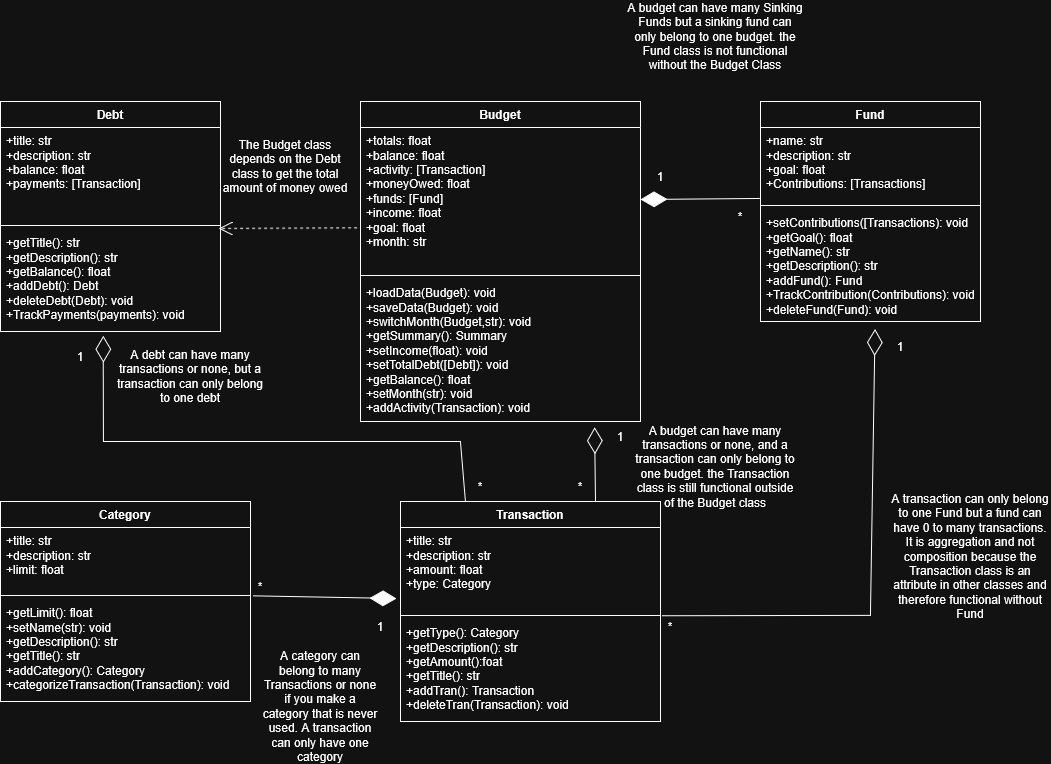

The diagram above was exported from draw.io. Its source (the exported page's mxGraphModel, read from the mxfile embedded in the PNG):
<mxGraphModel dx="1636" dy="1633" grid="1" gridSize="10" guides="1" tooltips="1" connect="1" arrows="1" fold="1" page="1" pageScale="1" pageWidth="850" pageHeight="1100" math="0" shadow="0">
  <root>
    <mxCell id="0" />
    <mxCell id="1" parent="0" />
    <mxCell id="VjmfhE5NH6PuPRb0w0-z-1" value="Budget" style="swimlane;fontStyle=1;align=center;verticalAlign=top;childLayout=stackLayout;horizontal=1;startSize=26;horizontalStack=0;resizeParent=1;resizeParentMax=0;resizeLast=0;collapsible=1;marginBottom=0;whiteSpace=wrap;html=1;" parent="1" vertex="1">
      <mxGeometry x="-160" y="40" width="280" height="320" as="geometry" />
    </mxCell>
    <mxCell id="VjmfhE5NH6PuPRb0w0-z-2" value="&lt;div&gt;+totals: float&lt;/div&gt;&lt;div&gt;+balance: float&lt;/div&gt;&lt;div&gt;+activity: [Transaction]&lt;/div&gt;&lt;div&gt;+moneyOwed: float&lt;/div&gt;&lt;div&gt;+funds: [Fund]&lt;/div&gt;&lt;div&gt;+income: float&lt;/div&gt;&lt;div&gt;+goal: float&lt;/div&gt;&lt;div&gt;+month: str&lt;/div&gt;&lt;div&gt;&lt;br&gt;&lt;/div&gt;&lt;div&gt;&lt;br&gt;&lt;/div&gt;" style="text;strokeColor=none;fillColor=none;align=left;verticalAlign=top;spacingLeft=4;spacingRight=4;overflow=hidden;rotatable=0;points=[[0,0.5],[1,0.5]];portConstraint=eastwest;whiteSpace=wrap;html=1;" parent="VjmfhE5NH6PuPRb0w0-z-1" vertex="1">
      <mxGeometry y="26" width="280" height="144" as="geometry" />
    </mxCell>
    <mxCell id="VjmfhE5NH6PuPRb0w0-z-3" value="" style="line;strokeWidth=1;fillColor=none;align=left;verticalAlign=middle;spacingTop=-1;spacingLeft=3;spacingRight=3;rotatable=0;labelPosition=right;points=[];portConstraint=eastwest;strokeColor=inherit;" parent="VjmfhE5NH6PuPRb0w0-z-1" vertex="1">
      <mxGeometry y="170" width="280" height="8" as="geometry" />
    </mxCell>
    <mxCell id="VjmfhE5NH6PuPRb0w0-z-4" value="&lt;div&gt;+loadData(Budget): void&lt;/div&gt;&lt;div&gt;+saveData(Budget): void&lt;/div&gt;&lt;div&gt;+switchMonth(Budget,str): void&lt;/div&gt;&lt;div&gt;+getSummary(): Summary&lt;/div&gt;&lt;div&gt;+setIncome(float): void&lt;/div&gt;&lt;div&gt;+setTotalDebt([Debt]): void&lt;/div&gt;&lt;div&gt;+getBalance(): float&lt;/div&gt;&lt;div&gt;+setMonth(str): void&lt;/div&gt;&lt;div&gt;+addActivity(Transaction): void&lt;/div&gt;" style="text;strokeColor=none;fillColor=none;align=left;verticalAlign=top;spacingLeft=4;spacingRight=4;overflow=hidden;rotatable=0;points=[[0,0.5],[1,0.5]];portConstraint=eastwest;whiteSpace=wrap;html=1;" parent="VjmfhE5NH6PuPRb0w0-z-1" vertex="1">
      <mxGeometry y="178" width="280" height="142" as="geometry" />
    </mxCell>
    <mxCell id="VjmfhE5NH6PuPRb0w0-z-5" value="Transaction" style="swimlane;fontStyle=1;align=center;verticalAlign=top;childLayout=stackLayout;horizontal=1;startSize=26;horizontalStack=0;resizeParent=1;resizeParentMax=0;resizeLast=0;collapsible=1;marginBottom=0;whiteSpace=wrap;html=1;" parent="1" vertex="1">
      <mxGeometry x="-120" y="440" width="260" height="220" as="geometry" />
    </mxCell>
    <mxCell id="VjmfhE5NH6PuPRb0w0-z-6" value="&lt;div&gt;+title: str&lt;/div&gt;&lt;div&gt;+description: str&lt;/div&gt;&lt;div&gt;+amount: float&lt;/div&gt;&lt;div&gt;+type: Category&lt;/div&gt;&lt;div&gt;&lt;br&gt;&lt;/div&gt;" style="text;strokeColor=none;fillColor=none;align=left;verticalAlign=top;spacingLeft=4;spacingRight=4;overflow=hidden;rotatable=0;points=[[0,0.5],[1,0.5]];portConstraint=eastwest;whiteSpace=wrap;html=1;" parent="VjmfhE5NH6PuPRb0w0-z-5" vertex="1">
      <mxGeometry y="26" width="260" height="84" as="geometry" />
    </mxCell>
    <mxCell id="VjmfhE5NH6PuPRb0w0-z-7" value="" style="line;strokeWidth=1;fillColor=none;align=left;verticalAlign=middle;spacingTop=-1;spacingLeft=3;spacingRight=3;rotatable=0;labelPosition=right;points=[];portConstraint=eastwest;strokeColor=inherit;" parent="VjmfhE5NH6PuPRb0w0-z-5" vertex="1">
      <mxGeometry y="110" width="260" height="8" as="geometry" />
    </mxCell>
    <mxCell id="VjmfhE5NH6PuPRb0w0-z-8" value="&lt;div&gt;+getType(): Category&lt;/div&gt;&lt;div&gt;+getDescription(): str&lt;/div&gt;&lt;div&gt;+getAmount():foat&lt;/div&gt;&lt;div&gt;+getTitle(): str&lt;/div&gt;&lt;div&gt;+addTran(): Transaction&lt;/div&gt;&lt;div&gt;+deleteTran(Transaction): void&lt;/div&gt;" style="text;strokeColor=none;fillColor=none;align=left;verticalAlign=top;spacingLeft=4;spacingRight=4;overflow=hidden;rotatable=0;points=[[0,0.5],[1,0.5]];portConstraint=eastwest;whiteSpace=wrap;html=1;" parent="VjmfhE5NH6PuPRb0w0-z-5" vertex="1">
      <mxGeometry y="118" width="260" height="102" as="geometry" />
    </mxCell>
    <mxCell id="VjmfhE5NH6PuPRb0w0-z-9" value="Category" style="swimlane;fontStyle=1;align=center;verticalAlign=top;childLayout=stackLayout;horizontal=1;startSize=26;horizontalStack=0;resizeParent=1;resizeParentMax=0;resizeLast=0;collapsible=1;marginBottom=0;whiteSpace=wrap;html=1;" parent="1" vertex="1">
      <mxGeometry x="-520" y="440" width="250" height="200" as="geometry" />
    </mxCell>
    <mxCell id="VjmfhE5NH6PuPRb0w0-z-10" value="&lt;div&gt;+title: str&lt;/div&gt;&lt;div&gt;+description: str&lt;/div&gt;&lt;div&gt;+limit: float&lt;/div&gt;" style="text;strokeColor=none;fillColor=none;align=left;verticalAlign=top;spacingLeft=4;spacingRight=4;overflow=hidden;rotatable=0;points=[[0,0.5],[1,0.5]];portConstraint=eastwest;whiteSpace=wrap;html=1;" parent="VjmfhE5NH6PuPRb0w0-z-9" vertex="1">
      <mxGeometry y="26" width="250" height="64" as="geometry" />
    </mxCell>
    <mxCell id="VjmfhE5NH6PuPRb0w0-z-11" value="" style="line;strokeWidth=1;fillColor=none;align=left;verticalAlign=middle;spacingTop=-1;spacingLeft=3;spacingRight=3;rotatable=0;labelPosition=right;points=[];portConstraint=eastwest;strokeColor=inherit;" parent="VjmfhE5NH6PuPRb0w0-z-9" vertex="1">
      <mxGeometry y="90" width="250" height="8" as="geometry" />
    </mxCell>
    <mxCell id="VjmfhE5NH6PuPRb0w0-z-12" value="&lt;div&gt;+getLimit(): float&lt;/div&gt;&lt;div&gt;+setName(str): void&lt;/div&gt;&lt;div&gt;+getDescription(): str&lt;/div&gt;&lt;div&gt;+getTitle(): str&lt;/div&gt;&lt;div&gt;+addCategory(): Category&lt;/div&gt;&lt;div&gt;+categorizeTransaction(Transaction): void&lt;/div&gt;" style="text;strokeColor=none;fillColor=none;align=left;verticalAlign=top;spacingLeft=4;spacingRight=4;overflow=hidden;rotatable=0;points=[[0,0.5],[1,0.5]];portConstraint=eastwest;whiteSpace=wrap;html=1;" parent="VjmfhE5NH6PuPRb0w0-z-9" vertex="1">
      <mxGeometry y="98" width="250" height="102" as="geometry" />
    </mxCell>
    <mxCell id="VjmfhE5NH6PuPRb0w0-z-13" value="Debt" style="swimlane;fontStyle=1;align=center;verticalAlign=top;childLayout=stackLayout;horizontal=1;startSize=26;horizontalStack=0;resizeParent=1;resizeParentMax=0;resizeLast=0;collapsible=1;marginBottom=0;whiteSpace=wrap;html=1;" parent="1" vertex="1">
      <mxGeometry x="-520" y="40" width="220" height="230" as="geometry" />
    </mxCell>
    <mxCell id="VjmfhE5NH6PuPRb0w0-z-14" value="&lt;div&gt;+title: str&lt;/div&gt;&lt;div&gt;+description: str&lt;/div&gt;&lt;div&gt;+balance: float&lt;/div&gt;&lt;div&gt;+payments: [Transaction]&lt;/div&gt;&lt;div&gt;&lt;br&gt;&lt;/div&gt;" style="text;strokeColor=none;fillColor=none;align=left;verticalAlign=top;spacingLeft=4;spacingRight=4;overflow=hidden;rotatable=0;points=[[0,0.5],[1,0.5]];portConstraint=eastwest;whiteSpace=wrap;html=1;" parent="VjmfhE5NH6PuPRb0w0-z-13" vertex="1">
      <mxGeometry y="26" width="220" height="94" as="geometry" />
    </mxCell>
    <mxCell id="VjmfhE5NH6PuPRb0w0-z-15" value="" style="line;strokeWidth=1;fillColor=none;align=left;verticalAlign=middle;spacingTop=-1;spacingLeft=3;spacingRight=3;rotatable=0;labelPosition=right;points=[];portConstraint=eastwest;strokeColor=inherit;" parent="VjmfhE5NH6PuPRb0w0-z-13" vertex="1">
      <mxGeometry y="120" width="220" height="8" as="geometry" />
    </mxCell>
    <mxCell id="VjmfhE5NH6PuPRb0w0-z-16" value="&lt;div&gt;+getTitle(): str&lt;/div&gt;&lt;div&gt;+getDescription(): str&lt;/div&gt;&lt;div&gt;+getBalance(): float&lt;/div&gt;&lt;div&gt;+addDebt(): Debt&lt;/div&gt;&lt;div&gt;+deleteDebt(Debt): void&lt;/div&gt;&lt;div&gt;+TrackPayments(payments): void&lt;/div&gt;&lt;div&gt;&lt;br&gt;&lt;/div&gt;" style="text;strokeColor=none;fillColor=none;align=left;verticalAlign=top;spacingLeft=4;spacingRight=4;overflow=hidden;rotatable=0;points=[[0,0.5],[1,0.5]];portConstraint=eastwest;whiteSpace=wrap;html=1;" parent="VjmfhE5NH6PuPRb0w0-z-13" vertex="1">
      <mxGeometry y="128" width="220" height="102" as="geometry" />
    </mxCell>
    <mxCell id="VjmfhE5NH6PuPRb0w0-z-17" value="Fund" style="swimlane;fontStyle=1;align=center;verticalAlign=top;childLayout=stackLayout;horizontal=1;startSize=26;horizontalStack=0;resizeParent=1;resizeParentMax=0;resizeLast=0;collapsible=1;marginBottom=0;whiteSpace=wrap;html=1;" parent="1" vertex="1">
      <mxGeometry x="240" y="40" width="220" height="220" as="geometry" />
    </mxCell>
    <mxCell id="VjmfhE5NH6PuPRb0w0-z-18" value="&lt;div&gt;+name: str&lt;/div&gt;&lt;div&gt;+description: str&lt;/div&gt;&lt;div&gt;+goal: float&lt;/div&gt;&lt;div&gt;+Contributions: [Transactions]&lt;/div&gt;" style="text;strokeColor=none;fillColor=none;align=left;verticalAlign=top;spacingLeft=4;spacingRight=4;overflow=hidden;rotatable=0;points=[[0,0.5],[1,0.5]];portConstraint=eastwest;whiteSpace=wrap;html=1;" parent="VjmfhE5NH6PuPRb0w0-z-17" vertex="1">
      <mxGeometry y="26" width="220" height="74" as="geometry" />
    </mxCell>
    <mxCell id="VjmfhE5NH6PuPRb0w0-z-19" value="" style="line;strokeWidth=1;fillColor=none;align=left;verticalAlign=middle;spacingTop=-1;spacingLeft=3;spacingRight=3;rotatable=0;labelPosition=right;points=[];portConstraint=eastwest;strokeColor=inherit;" parent="VjmfhE5NH6PuPRb0w0-z-17" vertex="1">
      <mxGeometry y="100" width="220" height="8" as="geometry" />
    </mxCell>
    <mxCell id="VjmfhE5NH6PuPRb0w0-z-20" value="&lt;div&gt;+setContributions([Transactions): void&lt;/div&gt;&lt;div&gt;+getGoal(): float&lt;/div&gt;&lt;div&gt;+getName(): str&lt;/div&gt;&lt;div&gt;+getDescription(): str&lt;/div&gt;&lt;div&gt;+addFund(): Fund&lt;/div&gt;&lt;div&gt;+TrackContribution(Contributions): void&lt;/div&gt;&lt;div&gt;+deleteFund(Fund): void&lt;/div&gt;&lt;div&gt;&amp;nbsp;&lt;/div&gt;" style="text;strokeColor=none;fillColor=none;align=left;verticalAlign=top;spacingLeft=4;spacingRight=4;overflow=hidden;rotatable=0;points=[[0,0.5],[1,0.5]];portConstraint=eastwest;whiteSpace=wrap;html=1;" parent="VjmfhE5NH6PuPRb0w0-z-17" vertex="1">
      <mxGeometry y="108" width="220" height="112" as="geometry" />
    </mxCell>
    <mxCell id="VkudUT6RQJLyTyAzJiyi-2" value="*" style="text;html=1;whiteSpace=wrap;strokeColor=none;fillColor=none;align=center;verticalAlign=middle;rounded=0;" vertex="1" parent="1">
      <mxGeometry x="-290" y="510" width="60" height="30" as="geometry" />
    </mxCell>
    <mxCell id="VkudUT6RQJLyTyAzJiyi-4" value="1" style="text;html=1;whiteSpace=wrap;strokeColor=none;fillColor=none;align=center;verticalAlign=middle;rounded=0;" vertex="1" parent="1">
      <mxGeometry x="-170" y="550" width="60" height="30" as="geometry" />
    </mxCell>
    <mxCell id="VkudUT6RQJLyTyAzJiyi-5" value="A category can belong to many Transactions or none if you make a category that is never used. A transaction can only have one category" style="text;html=1;whiteSpace=wrap;strokeColor=none;fillColor=none;align=center;verticalAlign=middle;rounded=0;" vertex="1" parent="1">
      <mxGeometry x="-260" y="630" width="120" height="30" as="geometry" />
    </mxCell>
    <mxCell id="VkudUT6RQJLyTyAzJiyi-6" value="" style="endArrow=diamondThin;endFill=1;endSize=24;html=1;rounded=0;exitX=0.378;exitY=0.811;exitDx=0;exitDy=0;exitPerimeter=0;entryX=-0.015;entryY=0.845;entryDx=0;entryDy=0;entryPerimeter=0;" edge="1" parent="1" source="VkudUT6RQJLyTyAzJiyi-2" target="VjmfhE5NH6PuPRb0w0-z-6">
      <mxGeometry width="160" relative="1" as="geometry">
        <mxPoint x="-280" y="530" as="sourcePoint" />
        <mxPoint x="-120" y="530" as="targetPoint" />
      </mxGeometry>
    </mxCell>
    <mxCell id="VkudUT6RQJLyTyAzJiyi-8" value="" style="endArrow=diamondThin;endFill=0;endSize=24;html=1;rounded=0;entryX=0.467;entryY=1.042;entryDx=0;entryDy=0;entryPerimeter=0;exitX=0.25;exitY=0;exitDx=0;exitDy=0;" edge="1" parent="1" source="VjmfhE5NH6PuPRb0w0-z-5" target="VjmfhE5NH6PuPRb0w0-z-16">
      <mxGeometry width="160" relative="1" as="geometry">
        <mxPoint x="-90" y="380" as="sourcePoint" />
        <mxPoint x="-150" y="380" as="targetPoint" />
        <Array as="points">
          <mxPoint x="-60" y="380" />
          <mxPoint x="-417" y="380" />
        </Array>
      </mxGeometry>
    </mxCell>
    <mxCell id="VkudUT6RQJLyTyAzJiyi-11" value="1" style="text;html=1;whiteSpace=wrap;strokeColor=none;fillColor=none;align=center;verticalAlign=middle;rounded=0;" vertex="1" parent="1">
      <mxGeometry x="-470" y="280" width="60" height="30" as="geometry" />
    </mxCell>
    <mxCell id="VkudUT6RQJLyTyAzJiyi-12" value="*" style="text;html=1;whiteSpace=wrap;strokeColor=none;fillColor=none;align=center;verticalAlign=middle;rounded=0;" vertex="1" parent="1">
      <mxGeometry x="-70" y="410" width="60" height="30" as="geometry" />
    </mxCell>
    <mxCell id="VkudUT6RQJLyTyAzJiyi-14" value="A debt can have many transactions or none, but a transaction can only belong to one debt" style="text;html=1;whiteSpace=wrap;strokeColor=none;fillColor=none;align=center;verticalAlign=middle;rounded=0;" vertex="1" parent="1">
      <mxGeometry x="-410" y="300" width="160" height="30" as="geometry" />
    </mxCell>
    <mxCell id="VkudUT6RQJLyTyAzJiyi-15" value="" style="endArrow=diamondThin;endFill=0;endSize=24;html=1;rounded=0;exitX=0.75;exitY=0;exitDx=0;exitDy=0;entryX=0.836;entryY=1.04;entryDx=0;entryDy=0;entryPerimeter=0;" edge="1" parent="1" source="VjmfhE5NH6PuPRb0w0-z-5" target="VjmfhE5NH6PuPRb0w0-z-4">
      <mxGeometry width="160" relative="1" as="geometry">
        <mxPoint x="120" y="410" as="sourcePoint" />
        <mxPoint x="280" y="410" as="targetPoint" />
      </mxGeometry>
    </mxCell>
    <mxCell id="VkudUT6RQJLyTyAzJiyi-17" value="1" style="text;html=1;whiteSpace=wrap;strokeColor=none;fillColor=none;align=center;verticalAlign=middle;rounded=0;" vertex="1" parent="1">
      <mxGeometry x="70" y="360" width="60" height="30" as="geometry" />
    </mxCell>
    <mxCell id="VkudUT6RQJLyTyAzJiyi-18" value="*" style="text;html=1;whiteSpace=wrap;strokeColor=none;fillColor=none;align=center;verticalAlign=middle;rounded=0;" vertex="1" parent="1">
      <mxGeometry x="30" y="410" width="60" height="30" as="geometry" />
    </mxCell>
    <mxCell id="VkudUT6RQJLyTyAzJiyi-21" value="A budget can have many transactions or none, and a transaction can only belong to one budget. the Transaction class is still functional outside of the Budget class" style="text;html=1;whiteSpace=wrap;strokeColor=none;fillColor=none;align=center;verticalAlign=middle;rounded=0;" vertex="1" parent="1">
      <mxGeometry x="110" y="390" width="170" height="30" as="geometry" />
    </mxCell>
    <mxCell id="VkudUT6RQJLyTyAzJiyi-25" value="" style="endArrow=open;endSize=12;dashed=1;html=1;rounded=0;exitX=-0.012;exitY=0.697;exitDx=0;exitDy=0;exitPerimeter=0;entryX=0.991;entryY=-0.01;entryDx=0;entryDy=0;entryPerimeter=0;" edge="1" parent="1" source="VjmfhE5NH6PuPRb0w0-z-2" target="VjmfhE5NH6PuPRb0w0-z-16">
      <mxGeometry width="160" relative="1" as="geometry">
        <mxPoint x="-300" y="240" as="sourcePoint" />
        <mxPoint x="-280" y="170" as="targetPoint" />
      </mxGeometry>
    </mxCell>
    <mxCell id="VkudUT6RQJLyTyAzJiyi-27" value="The Budget class depends on the Debt class to get the total amount of money owed" style="text;html=1;whiteSpace=wrap;strokeColor=none;fillColor=none;align=center;verticalAlign=middle;rounded=0;" vertex="1" parent="1">
      <mxGeometry x="-300" y="90" width="130" height="30" as="geometry" />
    </mxCell>
    <mxCell id="VkudUT6RQJLyTyAzJiyi-28" value="" style="endArrow=diamondThin;endFill=1;endSize=24;html=1;rounded=0;entryX=1;entryY=0.5;entryDx=0;entryDy=0;exitX=-0.003;exitY=0.959;exitDx=0;exitDy=0;exitPerimeter=0;" edge="1" parent="1" source="VjmfhE5NH6PuPRb0w0-z-18" target="VjmfhE5NH6PuPRb0w0-z-2">
      <mxGeometry width="160" relative="1" as="geometry">
        <mxPoint x="130" y="-1" as="sourcePoint" />
        <mxPoint x="290" y="-1" as="targetPoint" />
      </mxGeometry>
    </mxCell>
    <mxCell id="VkudUT6RQJLyTyAzJiyi-29" value="1" style="text;html=1;whiteSpace=wrap;strokeColor=none;fillColor=none;align=center;verticalAlign=middle;rounded=0;" vertex="1" parent="1">
      <mxGeometry x="110" y="100" width="60" height="30" as="geometry" />
    </mxCell>
    <mxCell id="VkudUT6RQJLyTyAzJiyi-30" value="*" style="text;html=1;whiteSpace=wrap;strokeColor=none;fillColor=none;align=center;verticalAlign=middle;rounded=0;" vertex="1" parent="1">
      <mxGeometry x="190" y="140" width="60" height="30" as="geometry" />
    </mxCell>
    <mxCell id="VkudUT6RQJLyTyAzJiyi-31" value="A budget can have many Sinking Funds but a sinking fund can only belong to one budget. the Fund class is not functional without the Budget Class" style="text;html=1;whiteSpace=wrap;strokeColor=none;fillColor=none;align=center;verticalAlign=middle;rounded=0;" vertex="1" parent="1">
      <mxGeometry x="105" y="-40" width="180" height="30" as="geometry" />
    </mxCell>
    <mxCell id="VkudUT6RQJLyTyAzJiyi-33" value="" style="endArrow=diamondThin;endFill=0;endSize=24;html=1;rounded=0;exitX=1.008;exitY=-0.036;exitDx=0;exitDy=0;exitPerimeter=0;entryX=0.521;entryY=1.068;entryDx=0;entryDy=0;entryPerimeter=0;" edge="1" parent="1" source="VjmfhE5NH6PuPRb0w0-z-8" target="VjmfhE5NH6PuPRb0w0-z-20">
      <mxGeometry width="160" relative="1" as="geometry">
        <mxPoint x="170" y="550" as="sourcePoint" />
        <mxPoint x="330" y="550" as="targetPoint" />
        <Array as="points">
          <mxPoint x="350" y="554" />
        </Array>
      </mxGeometry>
    </mxCell>
    <mxCell id="VkudUT6RQJLyTyAzJiyi-34" value="1" style="text;html=1;whiteSpace=wrap;strokeColor=none;fillColor=none;align=center;verticalAlign=middle;rounded=0;" vertex="1" parent="1">
      <mxGeometry x="350" y="270" width="60" height="30" as="geometry" />
    </mxCell>
    <mxCell id="VkudUT6RQJLyTyAzJiyi-35" value="*" style="text;html=1;whiteSpace=wrap;strokeColor=none;fillColor=none;align=center;verticalAlign=middle;rounded=0;" vertex="1" parent="1">
      <mxGeometry x="120" y="550" width="60" height="30" as="geometry" />
    </mxCell>
    <mxCell id="VkudUT6RQJLyTyAzJiyi-37" value="A transaction can only belong to one Fund but a fund can have 0 to many transactions. It is aggregation and not composition because the Transaction class is an attribute in other classes and therefore functional without Fund" style="text;html=1;whiteSpace=wrap;strokeColor=none;fillColor=none;align=center;verticalAlign=middle;rounded=0;" vertex="1" parent="1">
      <mxGeometry x="370" y="480" width="160" height="30" as="geometry" />
    </mxCell>
  </root>
</mxGraphModel>